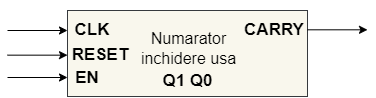

The diagram above was exported from draw.io. Its source (the exported page's mxGraphModel, read from the mxfile embedded in the PNG):
<mxGraphModel dx="696" dy="401" grid="0" gridSize="10" guides="1" tooltips="1" connect="1" arrows="1" fold="1" page="1" pageScale="1" pageWidth="827" pageHeight="1169" background="#ffffff" math="0" shadow="0">
  <root>
    <mxCell id="0" />
    <mxCell id="1" parent="0" />
    <mxCell id="JUZib6-nhp5S9tP7I-Et-2" value="" style="rounded=0;whiteSpace=wrap;html=1;fillColor=#f9f7ed;strokeColor=#36393d;" vertex="1" parent="1">
      <mxGeometry x="200" y="360" width="240" height="86" as="geometry" />
    </mxCell>
    <mxCell id="JUZib6-nhp5S9tP7I-Et-5" value="&lt;font size=&quot;1&quot; color=&quot;#000000&quot;&gt;&lt;b style=&quot;font-size: 17px;&quot;&gt;EN&lt;/b&gt;&lt;/font&gt;" style="text;html=1;strokeColor=none;fillColor=none;align=center;verticalAlign=middle;whiteSpace=wrap;rounded=0;" vertex="1" parent="1">
      <mxGeometry x="200" y="418" width="40" height="20" as="geometry" />
    </mxCell>
    <mxCell id="JUZib6-nhp5S9tP7I-Et-6" value="&lt;font size=&quot;1&quot; color=&quot;#000000&quot;&gt;&lt;b style=&quot;font-size: 17px;&quot;&gt;CLK&lt;/b&gt;&lt;/font&gt;" style="text;html=1;strokeColor=none;fillColor=none;align=center;verticalAlign=middle;whiteSpace=wrap;rounded=0;" vertex="1" parent="1">
      <mxGeometry x="200" y="360" width="50" height="40" as="geometry" />
    </mxCell>
    <mxCell id="JUZib6-nhp5S9tP7I-Et-10" value="" style="endArrow=classic;html=1;rounded=0;strokeColor=#000000;entryX=0;entryY=0.5;entryDx=0;entryDy=0;" edge="1" parent="1" target="JUZib6-nhp5S9tP7I-Et-6">
      <mxGeometry width="50" height="50" relative="1" as="geometry">
        <mxPoint x="140" y="380" as="sourcePoint" />
        <mxPoint x="380" y="460" as="targetPoint" />
      </mxGeometry>
    </mxCell>
    <mxCell id="JUZib6-nhp5S9tP7I-Et-12" value="" style="endArrow=classic;html=1;rounded=0;strokeColor=#000000;entryX=0;entryY=0.5;entryDx=0;entryDy=0;" edge="1" parent="1">
      <mxGeometry width="50" height="50" relative="1" as="geometry">
        <mxPoint x="140" y="427" as="sourcePoint" />
        <mxPoint x="200" y="427" as="targetPoint" />
      </mxGeometry>
    </mxCell>
    <mxCell id="JUZib6-nhp5S9tP7I-Et-13" value="&lt;font color=&quot;#000000&quot;&gt;&lt;span style=&quot;font-size: 16px;&quot;&gt;Numarator inchidere usa&lt;br&gt;&lt;/span&gt;&lt;/font&gt;" style="text;html=1;strokeColor=none;fillColor=none;align=center;verticalAlign=middle;whiteSpace=wrap;rounded=0;" vertex="1" parent="1">
      <mxGeometry x="261" y="350" width="121" height="96" as="geometry" />
    </mxCell>
    <mxCell id="JUZib6-nhp5S9tP7I-Et-14" value="&lt;font color=&quot;#000000&quot;&gt;&lt;span style=&quot;font-size: 17px;&quot;&gt;&lt;b&gt;CARRY&lt;/b&gt;&lt;/span&gt;&lt;/font&gt;" style="text;html=1;strokeColor=none;fillColor=none;align=center;verticalAlign=middle;whiteSpace=wrap;rounded=0;" vertex="1" parent="1">
      <mxGeometry x="382" y="360" width="50" height="40" as="geometry" />
    </mxCell>
    <mxCell id="JUZib6-nhp5S9tP7I-Et-20" value="" style="endArrow=classic;html=1;rounded=0;strokeColor=#000000;entryX=0;entryY=0.5;entryDx=0;entryDy=0;" edge="1" parent="1">
      <mxGeometry width="50" height="50" relative="1" as="geometry">
        <mxPoint x="440" y="379.31" as="sourcePoint" />
        <mxPoint x="500" y="379.31" as="targetPoint" />
      </mxGeometry>
    </mxCell>
    <mxCell id="JUZib6-nhp5S9tP7I-Et-21" value="&lt;font color=&quot;#000000&quot;&gt;&lt;span style=&quot;font-size: 17px;&quot;&gt;&lt;b&gt;Q1 Q0&lt;/b&gt;&lt;/span&gt;&lt;/font&gt;" style="text;html=1;strokeColor=none;fillColor=none;align=center;verticalAlign=middle;whiteSpace=wrap;rounded=0;" vertex="1" parent="1">
      <mxGeometry x="276.5" y="421" width="87" height="20" as="geometry" />
    </mxCell>
    <mxCell id="JUZib6-nhp5S9tP7I-Et-23" value="&lt;font color=&quot;#000000&quot;&gt;&lt;span style=&quot;font-size: 17px;&quot;&gt;&lt;b&gt;RESET&lt;/b&gt;&lt;/span&gt;&lt;/font&gt;" style="text;html=1;strokeColor=none;fillColor=none;align=center;verticalAlign=middle;whiteSpace=wrap;rounded=0;" vertex="1" parent="1">
      <mxGeometry x="208" y="385" width="50" height="40" as="geometry" />
    </mxCell>
    <mxCell id="JUZib6-nhp5S9tP7I-Et-24" value="" style="endArrow=classic;html=1;rounded=0;strokeColor=#000000;entryX=0;entryY=0.5;entryDx=0;entryDy=0;" edge="1" parent="1">
      <mxGeometry width="50" height="50" relative="1" as="geometry">
        <mxPoint x="140" y="404.65999999999997" as="sourcePoint" />
        <mxPoint x="200" y="404.65999999999997" as="targetPoint" />
      </mxGeometry>
    </mxCell>
  </root>
</mxGraphModel>